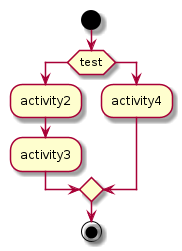

The diagram above was rendered by PlantUML. Its source (embedded in the PNG):
@startuml
start;
if (test) then
 :activity2;
 :activity3;
else
 :activity4;
endif
stop;
@enduml